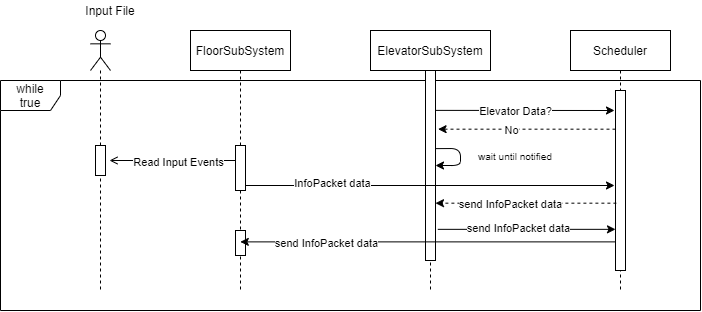

The diagram above was exported from draw.io. Its source (the exported page's mxGraphModel, read from the mxfile embedded in the PNG):
<mxGraphModel dx="981" dy="508" grid="1" gridSize="10" guides="1" tooltips="1" connect="1" arrows="1" fold="1" page="1" pageScale="1" pageWidth="850" pageHeight="1100" math="0" shadow="0">
  <root>
    <mxCell id="0" />
    <mxCell id="1" parent="0" />
    <mxCell id="PpdrgwYxxJk2gFbmTW8W-46" value="while&lt;br&gt;true" style="shape=umlFrame;whiteSpace=wrap;html=1;" vertex="1" parent="1">
      <mxGeometry x="90" y="130" width="700" height="230" as="geometry" />
    </mxCell>
    <mxCell id="3nuBFxr9cyL0pnOWT2aG-5" value="ElevatorSubSystem" style="shape=umlLifeline;perimeter=lifelinePerimeter;container=1;collapsible=0;recursiveResize=0;rounded=0;shadow=0;strokeWidth=1;" parent="1" vertex="1">
      <mxGeometry x="460" y="80" width="120" height="260" as="geometry" />
    </mxCell>
    <mxCell id="PpdrgwYxxJk2gFbmTW8W-22" value="" style="html=1;points=[];perimeter=orthogonalPerimeter;" vertex="1" parent="3nuBFxr9cyL0pnOWT2aG-5">
      <mxGeometry x="55" y="40" width="10" height="190" as="geometry" />
    </mxCell>
    <mxCell id="PpdrgwYxxJk2gFbmTW8W-36" value="" style="endArrow=classic;html=1;exitX=1.029;exitY=0.513;exitDx=0;exitDy=0;exitPerimeter=0;" edge="1" parent="3nuBFxr9cyL0pnOWT2aG-5">
      <mxGeometry width="50" height="50" relative="1" as="geometry">
        <mxPoint x="65.28999999999996" y="118.12" as="sourcePoint" />
        <mxPoint x="65" y="135" as="targetPoint" />
        <Array as="points">
          <mxPoint x="90" y="118" />
          <mxPoint x="90" y="135" />
        </Array>
      </mxGeometry>
    </mxCell>
    <mxCell id="PpdrgwYxxJk2gFbmTW8W-1" value="FloorSubSystem" style="shape=umlLifeline;perimeter=lifelinePerimeter;container=1;collapsible=0;recursiveResize=0;rounded=0;shadow=0;strokeWidth=1;" vertex="1" parent="1">
      <mxGeometry x="280" y="80" width="100" height="260" as="geometry" />
    </mxCell>
    <mxCell id="PpdrgwYxxJk2gFbmTW8W-11" value="" style="html=1;points=[];perimeter=orthogonalPerimeter;" vertex="1" parent="PpdrgwYxxJk2gFbmTW8W-1">
      <mxGeometry x="45" y="115" width="10" height="45" as="geometry" />
    </mxCell>
    <mxCell id="PpdrgwYxxJk2gFbmTW8W-43" value="" style="html=1;points=[];perimeter=orthogonalPerimeter;" vertex="1" parent="PpdrgwYxxJk2gFbmTW8W-1">
      <mxGeometry x="45" y="200" width="10" height="25" as="geometry" />
    </mxCell>
    <mxCell id="PpdrgwYxxJk2gFbmTW8W-3" value="Scheduler" style="shape=umlLifeline;perimeter=lifelinePerimeter;container=1;collapsible=0;recursiveResize=0;rounded=0;shadow=0;strokeWidth=1;" vertex="1" parent="1">
      <mxGeometry x="660" y="80" width="100" height="260" as="geometry" />
    </mxCell>
    <mxCell id="PpdrgwYxxJk2gFbmTW8W-18" value="" style="html=1;points=[];perimeter=orthogonalPerimeter;" vertex="1" parent="PpdrgwYxxJk2gFbmTW8W-3">
      <mxGeometry x="45" y="60" width="10" height="180" as="geometry" />
    </mxCell>
    <mxCell id="PpdrgwYxxJk2gFbmTW8W-9" value="" style="shape=umlLifeline;participant=umlActor;perimeter=lifelinePerimeter;whiteSpace=wrap;html=1;container=1;collapsible=0;recursiveResize=0;verticalAlign=top;spacingTop=36;outlineConnect=0;" vertex="1" parent="1">
      <mxGeometry x="180" y="80" width="20" height="260" as="geometry" />
    </mxCell>
    <mxCell id="PpdrgwYxxJk2gFbmTW8W-13" value="" style="html=1;points=[];perimeter=orthogonalPerimeter;" vertex="1" parent="PpdrgwYxxJk2gFbmTW8W-9">
      <mxGeometry x="5" y="115" width="10" height="30" as="geometry" />
    </mxCell>
    <mxCell id="PpdrgwYxxJk2gFbmTW8W-10" value="Input File" style="text;html=1;strokeColor=none;fillColor=none;align=center;verticalAlign=middle;whiteSpace=wrap;rounded=0;" vertex="1" parent="1">
      <mxGeometry x="165" y="50" width="70" height="20" as="geometry" />
    </mxCell>
    <mxCell id="PpdrgwYxxJk2gFbmTW8W-12" value="" style="endArrow=open;html=1;endFill=0;" edge="1" parent="1" source="PpdrgwYxxJk2gFbmTW8W-11">
      <mxGeometry width="50" height="50" relative="1" as="geometry">
        <mxPoint x="404" y="385" as="sourcePoint" />
        <mxPoint x="199" y="210" as="targetPoint" />
      </mxGeometry>
    </mxCell>
    <mxCell id="PpdrgwYxxJk2gFbmTW8W-15" value="Read Input Events" style="edgeLabel;html=1;align=center;verticalAlign=middle;resizable=0;points=[];" vertex="1" connectable="0" parent="PpdrgwYxxJk2gFbmTW8W-12">
      <mxGeometry x="-0.2773" y="2" relative="1" as="geometry">
        <mxPoint x="-12" as="offset" />
      </mxGeometry>
    </mxCell>
    <mxCell id="PpdrgwYxxJk2gFbmTW8W-17" value="" style="endArrow=classic;html=1;" edge="1" parent="1" source="PpdrgwYxxJk2gFbmTW8W-11">
      <mxGeometry width="50" height="50" relative="1" as="geometry">
        <mxPoint x="440" y="270" as="sourcePoint" />
        <mxPoint x="704" y="235" as="targetPoint" />
      </mxGeometry>
    </mxCell>
    <mxCell id="PpdrgwYxxJk2gFbmTW8W-21" value="InfoPacket data" style="edgeLabel;html=1;align=center;verticalAlign=middle;resizable=0;points=[];" vertex="1" connectable="0" parent="PpdrgwYxxJk2gFbmTW8W-17">
      <mxGeometry x="-0.5348" y="-2" relative="1" as="geometry">
        <mxPoint x="1.1699999999999982" y="-4.200000000000003" as="offset" />
      </mxGeometry>
    </mxCell>
    <mxCell id="PpdrgwYxxJk2gFbmTW8W-24" value="" style="endArrow=classic;html=1;" edge="1" parent="1">
      <mxGeometry width="50" height="50" relative="1" as="geometry">
        <mxPoint x="525" y="159.88" as="sourcePoint" />
        <mxPoint x="704" y="160" as="targetPoint" />
      </mxGeometry>
    </mxCell>
    <mxCell id="PpdrgwYxxJk2gFbmTW8W-27" value="Elevator Data?" style="edgeLabel;html=1;align=center;verticalAlign=middle;resizable=0;points=[];" vertex="1" connectable="0" parent="PpdrgwYxxJk2gFbmTW8W-24">
      <mxGeometry x="-0.1164" y="-1" relative="1" as="geometry">
        <mxPoint as="offset" />
      </mxGeometry>
    </mxCell>
    <mxCell id="PpdrgwYxxJk2gFbmTW8W-28" value="" style="endArrow=classic;html=1;entryX=1.257;entryY=0.432;entryDx=0;entryDy=0;entryPerimeter=0;dashed=1;" edge="1" parent="1" source="PpdrgwYxxJk2gFbmTW8W-18">
      <mxGeometry width="50" height="50" relative="1" as="geometry">
        <mxPoint x="520" y="215" as="sourcePoint" />
        <mxPoint x="527.5700000000002" y="178.67999999999995" as="targetPoint" />
      </mxGeometry>
    </mxCell>
    <mxCell id="PpdrgwYxxJk2gFbmTW8W-29" value="No" style="edgeLabel;html=1;align=center;verticalAlign=middle;resizable=0;points=[];" vertex="1" connectable="0" parent="PpdrgwYxxJk2gFbmTW8W-28">
      <mxGeometry x="0.1755" y="1" relative="1" as="geometry">
        <mxPoint as="offset" />
      </mxGeometry>
    </mxCell>
    <mxCell id="PpdrgwYxxJk2gFbmTW8W-37" value="&lt;font style=&quot;font-size: 10px&quot;&gt;wait until notified&lt;/font&gt;" style="text;html=1;strokeColor=none;fillColor=none;align=center;verticalAlign=middle;whiteSpace=wrap;rounded=0;" vertex="1" parent="1">
      <mxGeometry x="550" y="195" width="110" height="20" as="geometry" />
    </mxCell>
    <mxCell id="PpdrgwYxxJk2gFbmTW8W-38" value="" style="endArrow=classic;html=1;dashed=1;exitX=0.09;exitY=0.626;exitDx=0;exitDy=0;exitPerimeter=0;" edge="1" parent="1" source="PpdrgwYxxJk2gFbmTW8W-18" target="PpdrgwYxxJk2gFbmTW8W-22">
      <mxGeometry width="50" height="50" relative="1" as="geometry">
        <mxPoint x="700" y="250" as="sourcePoint" />
        <mxPoint x="530" y="250" as="targetPoint" />
      </mxGeometry>
    </mxCell>
    <mxCell id="PpdrgwYxxJk2gFbmTW8W-39" value="send InfoPacket data" style="edgeLabel;html=1;align=center;verticalAlign=middle;resizable=0;points=[];" vertex="1" connectable="0" parent="PpdrgwYxxJk2gFbmTW8W-38">
      <mxGeometry x="0.1755" y="1" relative="1" as="geometry">
        <mxPoint as="offset" />
      </mxGeometry>
    </mxCell>
    <mxCell id="PpdrgwYxxJk2gFbmTW8W-40" value="" style="endArrow=classic;html=1;exitX=1.228;exitY=0.836;exitDx=0;exitDy=0;exitPerimeter=0;" edge="1" parent="1" source="PpdrgwYxxJk2gFbmTW8W-22" target="PpdrgwYxxJk2gFbmTW8W-18">
      <mxGeometry width="50" height="50" relative="1" as="geometry">
        <mxPoint x="560" y="310" as="sourcePoint" />
        <mxPoint x="610" y="260" as="targetPoint" />
      </mxGeometry>
    </mxCell>
    <mxCell id="PpdrgwYxxJk2gFbmTW8W-41" value="send InfoPacket data" style="edgeLabel;html=1;align=center;verticalAlign=middle;resizable=0;points=[];" vertex="1" connectable="0" parent="PpdrgwYxxJk2gFbmTW8W-40">
      <mxGeometry x="-0.0978" y="1" relative="1" as="geometry">
        <mxPoint as="offset" />
      </mxGeometry>
    </mxCell>
    <mxCell id="PpdrgwYxxJk2gFbmTW8W-42" value="" style="endArrow=classic;html=1;exitX=0.021;exitY=0.841;exitDx=0;exitDy=0;exitPerimeter=0;" edge="1" parent="1" source="PpdrgwYxxJk2gFbmTW8W-18" target="PpdrgwYxxJk2gFbmTW8W-1">
      <mxGeometry width="50" height="50" relative="1" as="geometry">
        <mxPoint x="690" y="284" as="sourcePoint" />
        <mxPoint x="540" y="290" as="targetPoint" />
      </mxGeometry>
    </mxCell>
    <mxCell id="PpdrgwYxxJk2gFbmTW8W-45" value="send InfoPacket data" style="edgeLabel;html=1;align=center;verticalAlign=middle;resizable=0;points=[];" vertex="1" connectable="0" parent="PpdrgwYxxJk2gFbmTW8W-42">
      <mxGeometry x="0.5432" y="1" relative="1" as="geometry">
        <mxPoint as="offset" />
      </mxGeometry>
    </mxCell>
  </root>
</mxGraphModel>